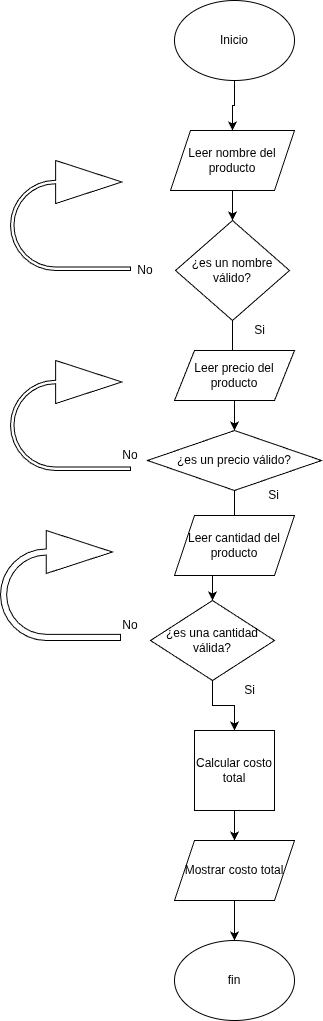

The diagram above was exported from draw.io. Its source (the exported page's mxGraphModel, read from the mxfile embedded in the PNG):
<mxGraphModel dx="1600" dy="933" grid="1" gridSize="10" guides="1" tooltips="1" connect="1" arrows="1" fold="1" page="1" pageScale="1" pageWidth="827" pageHeight="1169" math="0" shadow="0">
  <root>
    <mxCell id="0" />
    <mxCell id="1" parent="0" />
    <mxCell id="5qfuo8MFiYZi20YbfMAY-12" value="" style="edgeStyle=orthogonalEdgeStyle;rounded=0;orthogonalLoop=1;jettySize=auto;html=1;" edge="1" parent="1" source="5qfuo8MFiYZi20YbfMAY-1" target="5qfuo8MFiYZi20YbfMAY-2">
      <mxGeometry relative="1" as="geometry" />
    </mxCell>
    <mxCell id="5qfuo8MFiYZi20YbfMAY-1" value="Inicio" style="ellipse;whiteSpace=wrap;html=1;" vertex="1" parent="1">
      <mxGeometry x="354" y="70" width="120" height="80" as="geometry" />
    </mxCell>
    <mxCell id="5qfuo8MFiYZi20YbfMAY-13" value="" style="edgeStyle=orthogonalEdgeStyle;rounded=0;orthogonalLoop=1;jettySize=auto;html=1;" edge="1" parent="1" source="5qfuo8MFiYZi20YbfMAY-2" target="5qfuo8MFiYZi20YbfMAY-3">
      <mxGeometry relative="1" as="geometry" />
    </mxCell>
    <mxCell id="5qfuo8MFiYZi20YbfMAY-2" value="Leer nombre del producto" style="shape=parallelogram;perimeter=parallelogramPerimeter;whiteSpace=wrap;html=1;fixedSize=1;" vertex="1" parent="1">
      <mxGeometry x="350" y="200" width="124" height="60" as="geometry" />
    </mxCell>
    <mxCell id="5qfuo8MFiYZi20YbfMAY-14" value="" style="edgeStyle=orthogonalEdgeStyle;rounded=0;orthogonalLoop=1;jettySize=auto;html=1;" edge="1" parent="1" source="5qfuo8MFiYZi20YbfMAY-3" target="5qfuo8MFiYZi20YbfMAY-5">
      <mxGeometry relative="1" as="geometry" />
    </mxCell>
    <mxCell id="5qfuo8MFiYZi20YbfMAY-3" value="¿es un nombre válido?" style="rhombus;whiteSpace=wrap;html=1;" vertex="1" parent="1">
      <mxGeometry x="355" y="290" width="114" height="100" as="geometry" />
    </mxCell>
    <mxCell id="5qfuo8MFiYZi20YbfMAY-4" value="Leer precio del producto" style="shape=parallelogram;perimeter=parallelogramPerimeter;whiteSpace=wrap;html=1;fixedSize=1;" vertex="1" parent="1">
      <mxGeometry x="354" y="420" width="120" height="50" as="geometry" />
    </mxCell>
    <mxCell id="5qfuo8MFiYZi20YbfMAY-15" value="" style="edgeStyle=orthogonalEdgeStyle;rounded=0;orthogonalLoop=1;jettySize=auto;html=1;" edge="1" parent="1" source="5qfuo8MFiYZi20YbfMAY-5" target="5qfuo8MFiYZi20YbfMAY-8">
      <mxGeometry relative="1" as="geometry" />
    </mxCell>
    <mxCell id="5qfuo8MFiYZi20YbfMAY-5" value="¿es un precio válido?" style="rhombus;whiteSpace=wrap;html=1;" vertex="1" parent="1">
      <mxGeometry x="327" y="500" width="174" height="60" as="geometry" />
    </mxCell>
    <mxCell id="5qfuo8MFiYZi20YbfMAY-6" value="" style="edgeStyle=orthogonalEdgeStyle;rounded=0;orthogonalLoop=1;jettySize=auto;html=1;" edge="1" parent="1" source="5qfuo8MFiYZi20YbfMAY-4" target="5qfuo8MFiYZi20YbfMAY-5">
      <mxGeometry relative="1" as="geometry" />
    </mxCell>
    <mxCell id="5qfuo8MFiYZi20YbfMAY-7" value="Leer cantidad del producto" style="shape=parallelogram;perimeter=parallelogramPerimeter;whiteSpace=wrap;html=1;fixedSize=1;" vertex="1" parent="1">
      <mxGeometry x="354" y="585" width="120" height="60" as="geometry" />
    </mxCell>
    <mxCell id="5qfuo8MFiYZi20YbfMAY-16" value="" style="edgeStyle=orthogonalEdgeStyle;rounded=0;orthogonalLoop=1;jettySize=auto;html=1;" edge="1" parent="1" source="5qfuo8MFiYZi20YbfMAY-8" target="5qfuo8MFiYZi20YbfMAY-9">
      <mxGeometry relative="1" as="geometry" />
    </mxCell>
    <mxCell id="5qfuo8MFiYZi20YbfMAY-8" value="¿es una cantidad válida?" style="rhombus;whiteSpace=wrap;html=1;" vertex="1" parent="1">
      <mxGeometry x="330" y="670" width="124" height="80" as="geometry" />
    </mxCell>
    <mxCell id="5qfuo8MFiYZi20YbfMAY-17" value="" style="edgeStyle=orthogonalEdgeStyle;rounded=0;orthogonalLoop=1;jettySize=auto;html=1;" edge="1" parent="1" source="5qfuo8MFiYZi20YbfMAY-9" target="5qfuo8MFiYZi20YbfMAY-10">
      <mxGeometry relative="1" as="geometry" />
    </mxCell>
    <mxCell id="5qfuo8MFiYZi20YbfMAY-9" value="Calcular costo total" style="whiteSpace=wrap;html=1;aspect=fixed;" vertex="1" parent="1">
      <mxGeometry x="374" y="800" width="80" height="80" as="geometry" />
    </mxCell>
    <mxCell id="5qfuo8MFiYZi20YbfMAY-18" value="" style="edgeStyle=orthogonalEdgeStyle;rounded=0;orthogonalLoop=1;jettySize=auto;html=1;" edge="1" parent="1" source="5qfuo8MFiYZi20YbfMAY-10" target="5qfuo8MFiYZi20YbfMAY-11">
      <mxGeometry relative="1" as="geometry" />
    </mxCell>
    <mxCell id="5qfuo8MFiYZi20YbfMAY-10" value="Mostrar costo total" style="shape=parallelogram;perimeter=parallelogramPerimeter;whiteSpace=wrap;html=1;fixedSize=1;" vertex="1" parent="1">
      <mxGeometry x="354" y="910" width="120" height="60" as="geometry" />
    </mxCell>
    <mxCell id="5qfuo8MFiYZi20YbfMAY-11" value="fin" style="ellipse;whiteSpace=wrap;html=1;" vertex="1" parent="1">
      <mxGeometry x="354" y="1010" width="120" height="80" as="geometry" />
    </mxCell>
    <mxCell id="5qfuo8MFiYZi20YbfMAY-26" value="Si" style="text;html=1;whiteSpace=wrap;strokeColor=none;fillColor=none;align=center;verticalAlign=middle;rounded=0;" vertex="1" parent="1">
      <mxGeometry x="400" y="380" width="79" height="40" as="geometry" />
    </mxCell>
    <mxCell id="5qfuo8MFiYZi20YbfMAY-30" value="" style="html=1;shadow=0;dashed=0;align=center;verticalAlign=middle;shape=mxgraph.arrows2.uTurnArrow;dy=1.72;arrowHead=43;dx2=66.21;" vertex="1" parent="1">
      <mxGeometry x="190" y="430" width="120" height="110" as="geometry" />
    </mxCell>
    <mxCell id="5qfuo8MFiYZi20YbfMAY-31" value="" style="html=1;shadow=0;dashed=0;align=center;verticalAlign=middle;shape=mxgraph.arrows2.uTurnArrow;dy=1.72;arrowHead=43;dx2=66.21;" vertex="1" parent="1">
      <mxGeometry x="190" y="230" width="120" height="110" as="geometry" />
    </mxCell>
    <mxCell id="5qfuo8MFiYZi20YbfMAY-32" value="" style="html=1;shadow=0;dashed=0;align=center;verticalAlign=middle;shape=mxgraph.arrows2.uTurnArrow;dy=3.07;arrowHead=43;dx2=66.21;" vertex="1" parent="1">
      <mxGeometry x="180" y="600" width="120" height="110" as="geometry" />
    </mxCell>
    <mxCell id="5qfuo8MFiYZi20YbfMAY-33" value="Si" style="text;html=1;whiteSpace=wrap;strokeColor=none;fillColor=none;align=center;verticalAlign=middle;rounded=0;" vertex="1" parent="1">
      <mxGeometry x="414" y="545" width="79" height="40" as="geometry" />
    </mxCell>
    <mxCell id="5qfuo8MFiYZi20YbfMAY-34" value="Si" style="text;html=1;whiteSpace=wrap;strokeColor=none;fillColor=none;align=center;verticalAlign=middle;rounded=0;" vertex="1" parent="1">
      <mxGeometry x="390" y="740" width="79" height="40" as="geometry" />
    </mxCell>
    <mxCell id="5qfuo8MFiYZi20YbfMAY-35" value="No" style="text;html=1;whiteSpace=wrap;strokeColor=none;fillColor=none;align=center;verticalAlign=middle;rounded=0;" vertex="1" parent="1">
      <mxGeometry x="295" y="325" width="60" height="30" as="geometry" />
    </mxCell>
    <mxCell id="5qfuo8MFiYZi20YbfMAY-37" value="No" style="text;html=1;whiteSpace=wrap;strokeColor=none;fillColor=none;align=center;verticalAlign=middle;rounded=0;" vertex="1" parent="1">
      <mxGeometry x="280" y="510" width="60" height="30" as="geometry" />
    </mxCell>
    <mxCell id="5qfuo8MFiYZi20YbfMAY-38" value="No" style="text;html=1;whiteSpace=wrap;strokeColor=none;fillColor=none;align=center;verticalAlign=middle;rounded=0;" vertex="1" parent="1">
      <mxGeometry x="280" y="680" width="60" height="30" as="geometry" />
    </mxCell>
  </root>
</mxGraphModel>